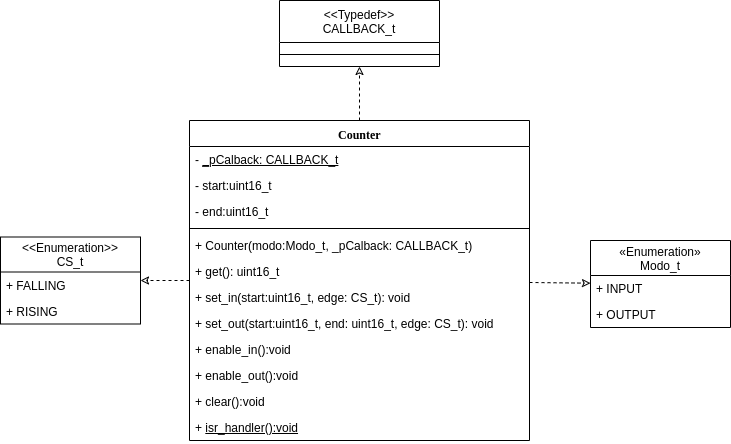

The diagram above was exported from draw.io. Its source (the exported page's mxGraphModel, read from the mxfile embedded in the PNG):
<mxGraphModel dx="854" dy="448" grid="0" gridSize="10" guides="1" tooltips="1" connect="1" arrows="1" fold="1" page="1" pageScale="1" pageWidth="1100" pageHeight="850" background="#ffffff" math="0" shadow="0">
  <root>
    <mxCell id="0" />
    <mxCell id="1" parent="0" />
    <mxCell id="v7QQ6brn9uI5BC2OdBLZ-54" value="&lt;&lt;Enumeration&gt;&gt;&#10;CS_t" style="swimlane;fontStyle=0;childLayout=stackLayout;horizontal=1;startSize=35;fillColor=none;horizontalStack=0;resizeParent=1;resizeParentMax=0;resizeLast=0;collapsible=1;marginBottom=0;" parent="1" vertex="1">
      <mxGeometry x="70" y="366.5" width="140" height="87" as="geometry" />
    </mxCell>
    <mxCell id="v7QQ6brn9uI5BC2OdBLZ-55" value="+ FALLING" style="text;strokeColor=none;fillColor=none;align=left;verticalAlign=top;spacingLeft=4;spacingRight=4;overflow=hidden;rotatable=0;points=[[0,0.5],[1,0.5]];portConstraint=eastwest;" parent="v7QQ6brn9uI5BC2OdBLZ-54" vertex="1">
      <mxGeometry y="35" width="140" height="26" as="geometry" />
    </mxCell>
    <mxCell id="v7QQ6brn9uI5BC2OdBLZ-56" value="+ RISING" style="text;strokeColor=none;fillColor=none;align=left;verticalAlign=top;spacingLeft=4;spacingRight=4;overflow=hidden;rotatable=0;points=[[0,0.5],[1,0.5]];portConstraint=eastwest;" parent="v7QQ6brn9uI5BC2OdBLZ-54" vertex="1">
      <mxGeometry y="61" width="140" height="26" as="geometry" />
    </mxCell>
    <mxCell id="v7QQ6brn9uI5BC2OdBLZ-57" value="«Enumeration»&#10;Modo_t" style="swimlane;fontStyle=0;childLayout=stackLayout;horizontal=1;startSize=35;fillColor=none;horizontalStack=0;resizeParent=1;resizeParentMax=0;resizeLast=0;collapsible=1;marginBottom=0;" parent="1" vertex="1">
      <mxGeometry x="660" y="370" width="140" height="87" as="geometry" />
    </mxCell>
    <mxCell id="v7QQ6brn9uI5BC2OdBLZ-59" value="+ INPUT" style="text;strokeColor=none;fillColor=none;align=left;verticalAlign=top;spacingLeft=4;spacingRight=4;overflow=hidden;rotatable=0;points=[[0,0.5],[1,0.5]];portConstraint=eastwest;" parent="v7QQ6brn9uI5BC2OdBLZ-57" vertex="1">
      <mxGeometry y="35" width="140" height="26" as="geometry" />
    </mxCell>
    <mxCell id="v7QQ6brn9uI5BC2OdBLZ-58" value="+ OUTPUT" style="text;strokeColor=none;fillColor=none;align=left;verticalAlign=top;spacingLeft=4;spacingRight=4;overflow=hidden;rotatable=0;points=[[0,0.5],[1,0.5]];portConstraint=eastwest;" parent="v7QQ6brn9uI5BC2OdBLZ-57" vertex="1">
      <mxGeometry y="61" width="140" height="26" as="geometry" />
    </mxCell>
    <mxCell id="v7QQ6brn9uI5BC2OdBLZ-63" style="rounded=0;orthogonalLoop=1;jettySize=auto;html=1;dashed=1;endArrow=classic;endFill=0;exitX=0.5;exitY=0;exitDx=0;exitDy=0;entryX=0.5;entryY=1;entryDx=0;entryDy=0;" parent="1" source="Lgez4TFvneSEfKDHe5gY-1" target="v7QQ6brn9uI5BC2OdBLZ-65" edge="1">
      <mxGeometry relative="1" as="geometry">
        <mxPoint x="579" y="222.5" as="sourcePoint" />
        <mxPoint x="579" y="133" as="targetPoint" />
      </mxGeometry>
    </mxCell>
    <mxCell id="v7QQ6brn9uI5BC2OdBLZ-64" style="rounded=0;orthogonalLoop=1;jettySize=auto;html=1;dashed=1;endArrow=classic;endFill=0;" parent="1" source="Lgez4TFvneSEfKDHe5gY-1" target="v7QQ6brn9uI5BC2OdBLZ-54" edge="1">
      <mxGeometry relative="1" as="geometry">
        <mxPoint x="288.03999999999996" y="241.03999999999996" as="sourcePoint" />
        <mxPoint x="439.1401098901099" y="143" as="targetPoint" />
      </mxGeometry>
    </mxCell>
    <mxCell id="v7QQ6brn9uI5BC2OdBLZ-65" value="&lt;&lt;Typedef&gt;&gt;&#10;CALLBACK_t" style="swimlane;fontStyle=0;align=center;verticalAlign=top;childLayout=stackLayout;horizontal=1;startSize=42;horizontalStack=0;resizeParent=1;resizeParentMax=0;resizeLast=0;collapsible=1;marginBottom=0;" parent="1" vertex="1">
      <mxGeometry x="349" y="130" width="160" height="66" as="geometry" />
    </mxCell>
    <mxCell id="v7QQ6brn9uI5BC2OdBLZ-66" value="" style="line;strokeWidth=1;fillColor=none;align=left;verticalAlign=middle;spacingTop=-1;spacingLeft=3;spacingRight=3;rotatable=0;labelPosition=right;points=[];portConstraint=eastwest;" parent="v7QQ6brn9uI5BC2OdBLZ-65" vertex="1">
      <mxGeometry y="42" width="160" height="24" as="geometry" />
    </mxCell>
    <mxCell id="Lgez4TFvneSEfKDHe5gY-1" value="Counter" style="swimlane;html=1;fontStyle=1;align=center;verticalAlign=top;childLayout=stackLayout;horizontal=1;startSize=26;horizontalStack=0;resizeParent=1;resizeLast=0;collapsible=1;marginBottom=0;swimlaneFillColor=#ffffff;rounded=0;shadow=0;comic=0;labelBackgroundColor=none;strokeColor=#000000;strokeWidth=1;fillColor=none;fontFamily=Verdana;fontSize=12;fontColor=#000000;" parent="1" vertex="1">
      <mxGeometry x="259" y="250" width="340" height="320" as="geometry" />
    </mxCell>
    <mxCell id="Lgez4TFvneSEfKDHe5gY-2" value="- &lt;u&gt;_pCalback: CALLBACK_t&lt;/u&gt;" style="text;html=1;strokeColor=none;fillColor=none;align=left;verticalAlign=top;spacingLeft=4;spacingRight=4;whiteSpace=wrap;overflow=hidden;rotatable=0;points=[[0,0.5],[1,0.5]];portConstraint=eastwest;" parent="Lgez4TFvneSEfKDHe5gY-1" vertex="1">
      <mxGeometry y="26" width="340" height="26" as="geometry" />
    </mxCell>
    <mxCell id="Lgez4TFvneSEfKDHe5gY-11" value="- start:uint16_t" style="text;html=1;strokeColor=none;fillColor=none;align=left;verticalAlign=top;spacingLeft=4;spacingRight=4;whiteSpace=wrap;overflow=hidden;rotatable=0;points=[[0,0.5],[1,0.5]];portConstraint=eastwest;" parent="Lgez4TFvneSEfKDHe5gY-1" vertex="1">
      <mxGeometry y="52" width="340" height="26" as="geometry" />
    </mxCell>
    <mxCell id="Lgez4TFvneSEfKDHe5gY-12" value="- end:uint16_t" style="text;html=1;strokeColor=none;fillColor=none;align=left;verticalAlign=top;spacingLeft=4;spacingRight=4;whiteSpace=wrap;overflow=hidden;rotatable=0;points=[[0,0.5],[1,0.5]];portConstraint=eastwest;" parent="Lgez4TFvneSEfKDHe5gY-1" vertex="1">
      <mxGeometry y="78" width="340" height="26" as="geometry" />
    </mxCell>
    <mxCell id="Lgez4TFvneSEfKDHe5gY-3" value="" style="line;html=1;strokeWidth=1;fillColor=none;align=left;verticalAlign=middle;spacingTop=-1;spacingLeft=3;spacingRight=3;rotatable=0;labelPosition=right;points=[];portConstraint=eastwest;" parent="Lgez4TFvneSEfKDHe5gY-1" vertex="1">
      <mxGeometry y="104" width="340" height="8" as="geometry" />
    </mxCell>
    <mxCell id="Lgez4TFvneSEfKDHe5gY-4" value="+ Counter(modo:Modo_t,&amp;nbsp;_pCalback: CALLBACK_t)" style="text;html=1;strokeColor=none;fillColor=none;align=left;verticalAlign=top;spacingLeft=4;spacingRight=4;whiteSpace=wrap;overflow=hidden;rotatable=0;points=[[0,0.5],[1,0.5]];portConstraint=eastwest;" parent="Lgez4TFvneSEfKDHe5gY-1" vertex="1">
      <mxGeometry y="112" width="340" height="26" as="geometry" />
    </mxCell>
    <mxCell id="Lgez4TFvneSEfKDHe5gY-5" value="+ get(): uint16_t" style="text;html=1;strokeColor=none;fillColor=none;align=left;verticalAlign=top;spacingLeft=4;spacingRight=4;whiteSpace=wrap;overflow=hidden;rotatable=0;points=[[0,0.5],[1,0.5]];portConstraint=eastwest;" parent="Lgez4TFvneSEfKDHe5gY-1" vertex="1">
      <mxGeometry y="138" width="340" height="26" as="geometry" />
    </mxCell>
    <mxCell id="Lgez4TFvneSEfKDHe5gY-9" value="+ set_in(start:uint16_t, edge: CS_t): void" style="text;html=1;strokeColor=none;fillColor=none;align=left;verticalAlign=top;spacingLeft=4;spacingRight=4;whiteSpace=wrap;overflow=hidden;rotatable=0;points=[[0,0.5],[1,0.5]];portConstraint=eastwest;" parent="Lgez4TFvneSEfKDHe5gY-1" vertex="1">
      <mxGeometry y="164" width="340" height="26" as="geometry" />
    </mxCell>
    <mxCell id="Lgez4TFvneSEfKDHe5gY-14" value="+ set_out(start:uint16_t, end: uint16_t, edge: CS_t): void" style="text;html=1;strokeColor=none;fillColor=none;align=left;verticalAlign=top;spacingLeft=4;spacingRight=4;whiteSpace=wrap;overflow=hidden;rotatable=0;points=[[0,0.5],[1,0.5]];portConstraint=eastwest;" parent="Lgez4TFvneSEfKDHe5gY-1" vertex="1">
      <mxGeometry y="190" width="340" height="26" as="geometry" />
    </mxCell>
    <mxCell id="NfjwBqrrHvZNlyuM7rh8-1" value="+ enable_in():void" style="text;html=1;strokeColor=none;fillColor=none;align=left;verticalAlign=top;spacingLeft=4;spacingRight=4;whiteSpace=wrap;overflow=hidden;rotatable=0;points=[[0,0.5],[1,0.5]];portConstraint=eastwest;" vertex="1" parent="Lgez4TFvneSEfKDHe5gY-1">
      <mxGeometry y="216" width="340" height="26" as="geometry" />
    </mxCell>
    <mxCell id="NfjwBqrrHvZNlyuM7rh8-2" value="+ enable_out():void" style="text;html=1;strokeColor=none;fillColor=none;align=left;verticalAlign=top;spacingLeft=4;spacingRight=4;whiteSpace=wrap;overflow=hidden;rotatable=0;points=[[0,0.5],[1,0.5]];portConstraint=eastwest;" vertex="1" parent="Lgez4TFvneSEfKDHe5gY-1">
      <mxGeometry y="242" width="340" height="26" as="geometry" />
    </mxCell>
    <mxCell id="NfjwBqrrHvZNlyuM7rh8-3" value="+ clear():void" style="text;html=1;strokeColor=none;fillColor=none;align=left;verticalAlign=top;spacingLeft=4;spacingRight=4;whiteSpace=wrap;overflow=hidden;rotatable=0;points=[[0,0.5],[1,0.5]];portConstraint=eastwest;" vertex="1" parent="Lgez4TFvneSEfKDHe5gY-1">
      <mxGeometry y="268" width="340" height="26" as="geometry" />
    </mxCell>
    <mxCell id="Lgez4TFvneSEfKDHe5gY-6" value="+ &lt;u&gt;isr_handler():void&lt;/u&gt;" style="text;html=1;strokeColor=none;fillColor=none;align=left;verticalAlign=top;spacingLeft=4;spacingRight=4;whiteSpace=wrap;overflow=hidden;rotatable=0;points=[[0,0.5],[1,0.5]];portConstraint=eastwest;" parent="Lgez4TFvneSEfKDHe5gY-1" vertex="1">
      <mxGeometry y="294" width="340" height="26" as="geometry" />
    </mxCell>
    <mxCell id="_fgVjZPclLRJeGEu61fg-9" style="rounded=0;orthogonalLoop=1;jettySize=auto;html=1;dashed=1;endArrow=classic;endFill=0;" parent="1" source="Lgez4TFvneSEfKDHe5gY-1" target="v7QQ6brn9uI5BC2OdBLZ-57" edge="1">
      <mxGeometry relative="1" as="geometry">
        <mxPoint x="620" y="460" as="sourcePoint" />
        <mxPoint x="620" y="400" as="targetPoint" />
      </mxGeometry>
    </mxCell>
  </root>
</mxGraphModel>